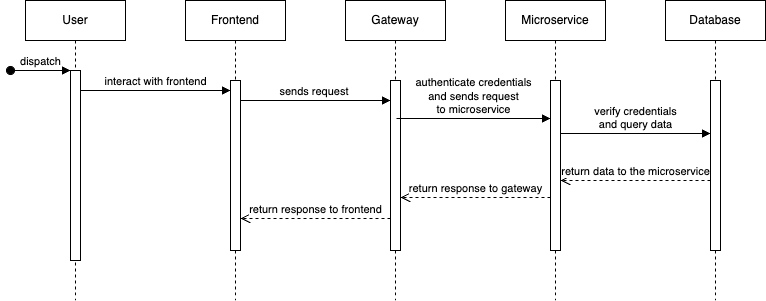

The diagram above was exported from draw.io. Its source (the exported page's mxGraphModel, read from the mxfile embedded in the PNG):
<mxGraphModel dx="995" dy="1167" grid="1" gridSize="10" guides="1" tooltips="1" connect="1" arrows="1" fold="1" page="1" pageScale="1" pageWidth="1600" pageHeight="900" math="0" shadow="0">
  <root>
    <mxCell id="0" />
    <mxCell id="1" parent="0" />
    <mxCell id="f3-B5Yhi2V6UqYgTszxD-7" value="User" style="shape=umlLifeline;perimeter=lifelinePerimeter;whiteSpace=wrap;html=1;container=0;dropTarget=0;collapsible=0;recursiveResize=0;outlineConnect=0;portConstraint=eastwest;newEdgeStyle={&quot;edgeStyle&quot;:&quot;elbowEdgeStyle&quot;,&quot;elbow&quot;:&quot;vertical&quot;,&quot;curved&quot;:0,&quot;rounded&quot;:0};" vertex="1" parent="1">
      <mxGeometry x="1050" y="130" width="100" height="300" as="geometry" />
    </mxCell>
    <mxCell id="f3-B5Yhi2V6UqYgTszxD-8" value="" style="html=1;points=[];perimeter=orthogonalPerimeter;outlineConnect=0;targetShapes=umlLifeline;portConstraint=eastwest;newEdgeStyle={&quot;edgeStyle&quot;:&quot;elbowEdgeStyle&quot;,&quot;elbow&quot;:&quot;vertical&quot;,&quot;curved&quot;:0,&quot;rounded&quot;:0};" vertex="1" parent="f3-B5Yhi2V6UqYgTszxD-7">
      <mxGeometry x="45" y="70" width="10" height="190" as="geometry" />
    </mxCell>
    <mxCell id="f3-B5Yhi2V6UqYgTszxD-9" value="dispatch" style="html=1;verticalAlign=bottom;startArrow=oval;endArrow=block;startSize=8;edgeStyle=elbowEdgeStyle;elbow=vertical;curved=0;rounded=0;" edge="1" parent="f3-B5Yhi2V6UqYgTszxD-7" target="f3-B5Yhi2V6UqYgTszxD-8">
      <mxGeometry relative="1" as="geometry">
        <mxPoint x="-15" y="70" as="sourcePoint" />
      </mxGeometry>
    </mxCell>
    <mxCell id="f3-B5Yhi2V6UqYgTszxD-10" value="Frontend" style="shape=umlLifeline;perimeter=lifelinePerimeter;whiteSpace=wrap;html=1;container=0;dropTarget=0;collapsible=0;recursiveResize=0;outlineConnect=0;portConstraint=eastwest;newEdgeStyle={&quot;edgeStyle&quot;:&quot;elbowEdgeStyle&quot;,&quot;elbow&quot;:&quot;vertical&quot;,&quot;curved&quot;:0,&quot;rounded&quot;:0};" vertex="1" parent="1">
      <mxGeometry x="1210" y="130" width="100" height="300" as="geometry" />
    </mxCell>
    <mxCell id="f3-B5Yhi2V6UqYgTszxD-11" value="" style="html=1;points=[];perimeter=orthogonalPerimeter;outlineConnect=0;targetShapes=umlLifeline;portConstraint=eastwest;newEdgeStyle={&quot;edgeStyle&quot;:&quot;elbowEdgeStyle&quot;,&quot;elbow&quot;:&quot;vertical&quot;,&quot;curved&quot;:0,&quot;rounded&quot;:0};" vertex="1" parent="f3-B5Yhi2V6UqYgTszxD-10">
      <mxGeometry x="45" y="80" width="10" height="170" as="geometry" />
    </mxCell>
    <mxCell id="f3-B5Yhi2V6UqYgTszxD-12" value="interact with frontend" style="html=1;verticalAlign=bottom;endArrow=block;edgeStyle=elbowEdgeStyle;elbow=vertical;curved=0;rounded=0;" edge="1" parent="1" source="f3-B5Yhi2V6UqYgTszxD-8" target="f3-B5Yhi2V6UqYgTszxD-11">
      <mxGeometry relative="1" as="geometry">
        <mxPoint x="1193" y="230" as="sourcePoint" />
        <Array as="points">
          <mxPoint x="1178" y="220" />
        </Array>
      </mxGeometry>
    </mxCell>
    <mxCell id="f3-B5Yhi2V6UqYgTszxD-13" value="Gateway" style="shape=umlLifeline;perimeter=lifelinePerimeter;whiteSpace=wrap;html=1;container=0;dropTarget=0;collapsible=0;recursiveResize=0;outlineConnect=0;portConstraint=eastwest;newEdgeStyle={&quot;edgeStyle&quot;:&quot;elbowEdgeStyle&quot;,&quot;elbow&quot;:&quot;vertical&quot;,&quot;curved&quot;:0,&quot;rounded&quot;:0};" vertex="1" parent="1">
      <mxGeometry x="1370" y="130" width="100" height="300" as="geometry" />
    </mxCell>
    <mxCell id="f3-B5Yhi2V6UqYgTszxD-14" value="" style="html=1;points=[];perimeter=orthogonalPerimeter;outlineConnect=0;targetShapes=umlLifeline;portConstraint=eastwest;newEdgeStyle={&quot;edgeStyle&quot;:&quot;elbowEdgeStyle&quot;,&quot;elbow&quot;:&quot;vertical&quot;,&quot;curved&quot;:0,&quot;rounded&quot;:0};" vertex="1" parent="f3-B5Yhi2V6UqYgTszxD-13">
      <mxGeometry x="45" y="80" width="10" height="170" as="geometry" />
    </mxCell>
    <mxCell id="f3-B5Yhi2V6UqYgTszxD-15" value="Microservice" style="shape=umlLifeline;perimeter=lifelinePerimeter;whiteSpace=wrap;html=1;container=0;dropTarget=0;collapsible=0;recursiveResize=0;outlineConnect=0;portConstraint=eastwest;newEdgeStyle={&quot;edgeStyle&quot;:&quot;elbowEdgeStyle&quot;,&quot;elbow&quot;:&quot;vertical&quot;,&quot;curved&quot;:0,&quot;rounded&quot;:0};" vertex="1" parent="1">
      <mxGeometry x="1530" y="130" width="100" height="300" as="geometry" />
    </mxCell>
    <mxCell id="f3-B5Yhi2V6UqYgTszxD-16" value="" style="html=1;points=[];perimeter=orthogonalPerimeter;outlineConnect=0;targetShapes=umlLifeline;portConstraint=eastwest;newEdgeStyle={&quot;edgeStyle&quot;:&quot;elbowEdgeStyle&quot;,&quot;elbow&quot;:&quot;vertical&quot;,&quot;curved&quot;:0,&quot;rounded&quot;:0};" vertex="1" parent="f3-B5Yhi2V6UqYgTszxD-15">
      <mxGeometry x="45" y="80" width="10" height="170" as="geometry" />
    </mxCell>
    <mxCell id="f3-B5Yhi2V6UqYgTszxD-17" value="Database" style="shape=umlLifeline;perimeter=lifelinePerimeter;whiteSpace=wrap;html=1;container=0;dropTarget=0;collapsible=0;recursiveResize=0;outlineConnect=0;portConstraint=eastwest;newEdgeStyle={&quot;edgeStyle&quot;:&quot;elbowEdgeStyle&quot;,&quot;elbow&quot;:&quot;vertical&quot;,&quot;curved&quot;:0,&quot;rounded&quot;:0};" vertex="1" parent="1">
      <mxGeometry x="1690" y="130" width="100" height="300" as="geometry" />
    </mxCell>
    <mxCell id="f3-B5Yhi2V6UqYgTszxD-18" value="" style="html=1;points=[];perimeter=orthogonalPerimeter;outlineConnect=0;targetShapes=umlLifeline;portConstraint=eastwest;newEdgeStyle={&quot;edgeStyle&quot;:&quot;elbowEdgeStyle&quot;,&quot;elbow&quot;:&quot;vertical&quot;,&quot;curved&quot;:0,&quot;rounded&quot;:0};" vertex="1" parent="f3-B5Yhi2V6UqYgTszxD-17">
      <mxGeometry x="45" y="80" width="10" height="170" as="geometry" />
    </mxCell>
    <mxCell id="f3-B5Yhi2V6UqYgTszxD-19" value="sends request&amp;nbsp;" style="html=1;verticalAlign=bottom;endArrow=block;edgeStyle=elbowEdgeStyle;elbow=vertical;curved=0;rounded=0;" edge="1" parent="1" source="f3-B5Yhi2V6UqYgTszxD-11" target="f3-B5Yhi2V6UqYgTszxD-14">
      <mxGeometry relative="1" as="geometry">
        <mxPoint x="1288" y="230" as="sourcePoint" />
        <Array as="points">
          <mxPoint x="1343" y="230" />
        </Array>
        <mxPoint x="1412" y="230" as="targetPoint" />
      </mxGeometry>
    </mxCell>
    <mxCell id="f3-B5Yhi2V6UqYgTszxD-20" value="authenticate credentials &lt;br&gt;and sends request &lt;br&gt;to microservice" style="html=1;verticalAlign=bottom;endArrow=block;edgeStyle=elbowEdgeStyle;elbow=horizontal;curved=0;rounded=0;" edge="1" parent="1" target="f3-B5Yhi2V6UqYgTszxD-16">
      <mxGeometry relative="1" as="geometry">
        <mxPoint x="1421" y="248" as="sourcePoint" />
        <Array as="points">
          <mxPoint x="1513" y="248" />
        </Array>
        <mxPoint x="1579.5" y="248" as="targetPoint" />
      </mxGeometry>
    </mxCell>
    <mxCell id="f3-B5Yhi2V6UqYgTszxD-21" value="verify credentials &lt;br&gt;and query data" style="html=1;verticalAlign=bottom;endArrow=block;edgeStyle=elbowEdgeStyle;elbow=horizontal;curved=0;rounded=0;" edge="1" parent="1" source="f3-B5Yhi2V6UqYgTszxD-16" target="f3-B5Yhi2V6UqYgTszxD-18">
      <mxGeometry relative="1" as="geometry">
        <mxPoint x="1590" y="263" as="sourcePoint" />
        <Array as="points">
          <mxPoint x="1671" y="263" />
        </Array>
        <mxPoint x="1744" y="263" as="targetPoint" />
      </mxGeometry>
    </mxCell>
    <mxCell id="f3-B5Yhi2V6UqYgTszxD-22" value="return data to the microservice" style="html=1;verticalAlign=bottom;endArrow=open;dashed=1;endSize=8;edgeStyle=elbowEdgeStyle;elbow=vertical;curved=0;rounded=0;" edge="1" parent="1" source="f3-B5Yhi2V6UqYgTszxD-18" target="f3-B5Yhi2V6UqYgTszxD-16">
      <mxGeometry relative="1" as="geometry">
        <mxPoint x="1585" y="310" as="targetPoint" />
        <Array as="points">
          <mxPoint x="1690" y="310" />
          <mxPoint x="1840" y="310" />
        </Array>
        <mxPoint x="1735" y="310" as="sourcePoint" />
      </mxGeometry>
    </mxCell>
    <mxCell id="f3-B5Yhi2V6UqYgTszxD-23" value="return response to gateway" style="html=1;verticalAlign=bottom;endArrow=open;dashed=1;endSize=8;edgeStyle=elbowEdgeStyle;elbow=vertical;curved=0;rounded=0;" edge="1" parent="1">
      <mxGeometry relative="1" as="geometry">
        <mxPoint x="1425" y="327" as="targetPoint" />
        <Array as="points" />
        <mxPoint x="1575" y="327" as="sourcePoint" />
      </mxGeometry>
    </mxCell>
    <mxCell id="f3-B5Yhi2V6UqYgTszxD-24" value="return response to frontend" style="html=1;verticalAlign=bottom;endArrow=open;dashed=1;endSize=8;edgeStyle=elbowEdgeStyle;elbow=horizontal;curved=0;rounded=0;" edge="1" parent="1">
      <mxGeometry relative="1" as="geometry">
        <mxPoint x="1265" y="348" as="targetPoint" />
        <Array as="points">
          <mxPoint x="1350" y="348" />
        </Array>
        <mxPoint x="1415" y="348" as="sourcePoint" />
      </mxGeometry>
    </mxCell>
  </root>
</mxGraphModel>